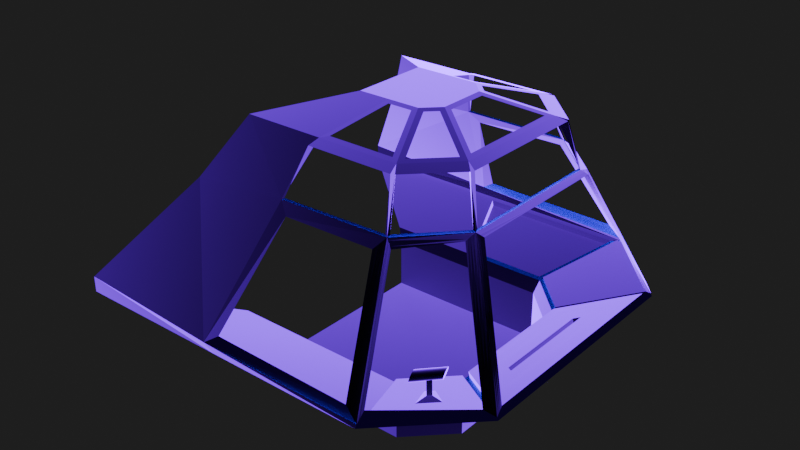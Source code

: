 # Source: cockpit-concept.blend  (saved by Blender 5.0.119; exported with 4.5.12 LTS)
import bpy
from mathutils import Matrix  # noqa: F401  (used for matrix-valued properties, if any)

bpy.ops.wm.read_factory_settings(use_empty=True)
scene = bpy.context.scene
scene.name = 'Scene'

# ---- collections
col_collection = bpy.data.collections.new('Collection'); scene.collection.children.link(col_collection)

# ---- materials (node trees are filled in below, after node groups)
mat_material_002 = bpy.data.materials.new('Material.002')
mat_material_002.use_backface_culling_lightprobe_volume = False
mat_materialpurp = bpy.data.materials.new('MaterialPurp')

# ---- material node trees
mat_material_002.use_nodes = True; mat_material_002.node_tree.nodes.clear()
_N = mat_material_002.node_tree.nodes; _L = mat_material_002.node_tree.links
n0 = _N.new('ShaderNodeBsdfPrincipled'); n0.name = 'Principled BSDF'; n0.location = (-505, 95)
n0.inputs[0].default_value = (0.006318, 0.006318, 0.006287, 1.0)
n1 = _N.new('ShaderNodeOutputMaterial'); n1.name = 'Material Output'; n1.location = (367, 85)
n2 = _N.new('ShaderNodeMixShader'); n2.name = 'Mix Shader'; n2.location = (138, 84)
n3 = _N.new('ShaderNodeEmission'); n3.name = 'Emission'; n3.location = (-451, -319)
n3.inputs[0].default_value = (0.1878, 0.0, 1.0, 1.0)
n3.inputs[1].default_value = 15.0
n4 = _N.new('ShaderNodeLayerWeight'); n4.name = 'Layer Weight'; n4.location = (-401, 277)
n4.inputs[0].default_value = 0.125
n5 = _N.new('ShaderNodeValToRGB'); n5.name = 'Color Ramp'; n5.location = (-163, 272)
n5.color_ramp.interpolation = 'B_SPLINE'
while len(n5.color_ramp.elements) > 1: n5.color_ramp.elements.remove(n5.color_ramp.elements[-1])
n5.color_ramp.elements[0].position = 0.2091; n5.color_ramp.elements[0].color = (0.0, 0.0, 0.0, 1.0)
_e = n5.color_ramp.elements.new(0.6795); _e.color = (1.0, 1.0, 1.0, 1.0)
_L.new(n2.outputs[0], n1.inputs[0])
_L.new(n0.outputs[0], n2.inputs[1])
_L.new(n3.outputs[0], n2.inputs[2])
_L.new(n5.outputs[0], n2.inputs[0])
_L.new(n4.outputs[1], n5.inputs[0])
n1.is_active_output = True
mat_materialpurp.use_nodes = True; mat_materialpurp.node_tree.nodes.clear()
_N = mat_materialpurp.node_tree.nodes; _L = mat_materialpurp.node_tree.links
n0 = _N.new('ShaderNodeBsdfPrincipled'); n0.name = 'Principled BSDF'; n0.location = (-200, 100)
n0.inputs[0].default_value = (0.1878, 0.0, 1.0, 1.0)
n0.inputs[1].default_value = 1.0
n0.inputs[2].default_value = 0.6383
n1 = _N.new('ShaderNodeOutputMaterial'); n1.name = 'Material Output'; n1.location = (200, 100)
_L.new(n0.outputs[0], n1.inputs[0])
n1.is_active_output = True

# ---- world
world_world = bpy.data.worlds.new('World'); scene.world = world_world
world_world.use_nodes = True; world_world.node_tree.nodes.clear()
_N = world_world.node_tree.nodes; _L = world_world.node_tree.links
n0 = _N.new('ShaderNodeOutputWorld'); n0.name = 'World Output'; n0.location = (200, 100)
n1 = _N.new('ShaderNodeBackground'); n1.name = 'Background'; n1.location = (-200, 100)
n1.inputs[0].default_value = (0.0186, 0.0186, 0.0186, 1.0)
_L.new(n1.outputs[0], n0.inputs[0])
n0.is_active_output = True
world_world.color = (0.05088, 0.05088, 0.05088)
world_world.sun_shadow_jitter_overblur = 0.0

# ---- lights
light_spot = bpy.data.lights.new('Spot', 'AREA')
light_spot.color = (1.0, 0.1833, 0.9479)
light_spot.energy = 800.0
light_spot.size = 6.783

# ---- meshes
me_plane = bpy.data.meshes.new('Plane')
me_plane.from_pydata([(-1.0, -1.0, 0.004356), (-1.0, 1.0, 0.1477), (-1.0, 1.0, 0.004356), (-1.0, -1.0, 0.1477), (1.0, -0.6099, 0.004356), (0.6099, -1.0, 0.004356), (0.6099, 1.0, 0.004356), (1.0, 0.6099, 0.004356), (1.0, -0.6099, 0.1477), (0.6099, -1.0, 0.1477), (0.6099, 1.0, 0.1477), (1.0, 0.6099, 0.1477), (-1.0, 1.0, 0.4904), (-1.0, -1.0, 0.4904), (1.0, -0.6099, 0.4904), (0.6099, -1.0, 0.4904), (0.6099, 1.0, 0.4904), (1.0, 0.6099, 0.4904), (-1.07, 1.058, 0.6093), (-1.07, -1.058, 0.6093), (1.075, -0.6304, 0.6177), (0.6697, -1.065, 0.6164), (0.6697, 1.065, 0.6164), (1.075, 0.6304, 0.6177), (-2.093, 1.908, 0.8075), (-2.093, -1.908, 0.8075), (1.695, -1.105, 0.7991), (0.9905, -1.854, 0.8004), (0.9905, 1.854, 0.8004), (1.695, 1.105, 0.7991), (-1.318, 1.264, 1.923), (-1.318, -1.264, 1.923), (-0.1859, 1.105, 0.6201), (-0.9749, 0.9721, 2.485), (-0.9749, -0.9721, 2.485), (1.062, -0.6371, 2.448), (0.6557, -1.063, 2.448), (0.6557, 1.063, 2.448), (1.062, 0.637, 2.448), (-0.2901, 0.3748, 2.679), (-0.2901, -0.3748, 2.679), (0.5062, -0.2019, 2.661), (0.3721, -0.3834, 2.664), (0.2807, 0.4223, 2.664), (0.4631, 0.2924, 2.664), (1.724, -1.164, 0.8075), (1.724, 1.164, 0.8075), (-0.1951, 1.0, 0.4904), (-2.093, 1.908, 0.958), (-2.093, -1.908, 0.958), (1.237, -0.7302, 1.992), (-0.1951, 1.0, 0.1477), (1.237, 0.7302, 1.992), (1.696, 1.081, 0.8848), (1.696, -1.081, 0.8848), (-0.1951, 1.0, 0.004356), (0.7729, 1.253, 1.94), (1.008, 1.834, 0.9459), (1.152, 0.8541, 1.973), (1.154, 0.7088, 2.029), (1.622, 1.221, 0.8949), (1.714, 1.164, 0.8328), (0.7724, -1.253, 1.946), (1.008, -1.835, 0.9455), (1.152, -0.8535, 1.98), (1.154, -0.7094, 2.028), (1.623, -1.221, 0.8944), (1.713, -1.164, 0.8334), (-0.4875, 1.862, 0.7967), (-0.209, 1.078, 2.448), (0.0479, 0.4223, 2.664), (-0.1951, -1.0, 0.1477), (-0.1951, -1.0, 0.004356), (-0.1951, -1.0, 0.4904), (-0.2184, -1.058, 0.6093), (-0.5568, -1.908, 0.8075), (-0.209, -1.078, 2.448), (0.0479, -0.4223, 2.664), (0.618, -1.283, 1.908), (0.7069, -1.185, 2.02), (0.8638, -1.877, 0.953), (0.9804, -1.892, 0.8375), (-0.2787, -1.289, 1.893), (-0.3474, -1.227, 2.011), (-0.5063, -1.877, 0.9779), (-0.648, -1.921, 0.8814), (0.6175, 1.282, 1.909), (0.7065, 1.185, 2.02), (0.8634, 1.877, 0.9525), (0.9803, 1.893, 0.8369), (-0.279, 1.289, 1.893), (-0.3476, 1.227, 2.011), (-0.5066, 1.877, 0.9776), (-0.6481, 1.921, 0.8811), (1.048, -0.6715, 2.448), (1.048, 0.6715, 2.448), (1.14, 0.7433, 2.028), (1.14, -0.7439, 2.028), (0.6215, -1.078, 2.448), (0.9226, -0.4994, 2.503), (1.158, -0.733, 2.009), (0.6726, -1.199, 2.019), (-0.1237, -0.9246, 2.501), (0.6061, -0.8886, 2.5), (-0.3744, -1.233, 1.992), (0.695, -1.205, 2.0), (0.8942, 0.6005, 2.5), (0.6214, 1.078, 2.448), (1.158, 0.7325, 2.009), (0.6722, 1.199, 2.02), (0.5134, 0.9246, 2.501), (-0.1237, 0.9246, 2.501), (0.6945, 1.205, 2.001), (-0.3747, 1.233, 1.992), (-0.1924, 0.9721, 2.485), (0.01161, 0.3748, 2.679), (0.3721, 0.3834, 2.664), (0.6061, 0.8886, 2.5), (0.9226, 0.4994, 2.503), (0.59, 0.9721, 2.485), (0.5062, 0.2019, 2.661), (0.3133, 0.3748, 2.679), (0.8942, -0.6005, 2.5), (0.9693, 0.5928, 2.485), (0.4631, -0.2924, 2.664), (0.4595, 0.2286, 2.679), (0.5134, -0.9246, 2.501), (0.9693, -0.5928, 2.485), (0.2807, -0.4223, 2.664), (0.4595, -0.2286, 2.679), (-0.1924, -0.9721, 2.485), (0.59, -0.9721, 2.485), (0.01161, -0.3748, 2.679), (0.3133, -0.3748, 2.679), (1.049, -0.6862, 0.6164), (1.049, 0.6862, 0.6164), (1.677, -1.167, 0.8004), (1.677, 1.167, 0.8004), (1.343, -0.4814, 0.7513), (1.343, 0.4814, 0.7513), (1.397, -0.5231, 0.7673), (1.397, 0.5231, 0.7673), (0.6336, -1.058, 0.6093), (1.047, -0.6455, 0.6093), (1.047, 0.6455, 0.6093), (0.6014, 1.105, 0.6201), (0.9791, -1.908, 0.8075), (1.724, -1.164, 0.8075), (1.724, 1.164, 0.8075), (0.9093, 1.862, 0.7967), (1.07, -1.148, 0.7627), (1.072, -1.147, 0.7627), (1.043, 0.6862, 0.6525), (0.6638, 1.065, 0.6525), (1.102, -1.228, 0.7814), (1.135, -1.196, 0.7814), (1.671, 1.167, 0.8365), (0.9845, 1.854, 0.8365), (1.06, -0.6304, 0.6686), (1.06, 0.6304, 0.6686), (1.68, -1.105, 0.85), (1.68, 1.105, 0.85), (1.101, -0.6092, 0.6804), (1.101, 0.6092, 0.6804), (1.64, -1.022, 0.8382), (1.64, 1.022, 0.8382), (1.141, -0.5877, 0.6923), (1.141, 0.5877, 0.6923), (1.599, -0.9382, 0.8263), (1.599, 0.9382, 0.8263), (1.197, -0.5583, 0.7086), (1.197, 0.5583, 0.7086), (1.543, -0.8234, 0.81), (1.543, 0.8234, 0.81), (1.24, -0.5354, 0.7213), (1.24, 0.5354, 0.7213), (1.5, -0.734, 0.7973), (1.5, 0.734, 0.7973), (1.286, -0.5114, 0.7347), (1.286, 0.5114, 0.7347), (1.454, -0.6402, 0.7839), (1.454, 0.6402, 0.7839), (0.6638, -1.065, 0.6525), (1.043, -0.6862, 0.6525), (0.9845, -1.854, 0.8365), (1.671, -1.167, 0.8365), (0.9994, -1.127, 0.7184), (1.062, -1.064, 0.7184), (1.09, -1.351, 0.7705), (1.24, -1.201, 0.7705), (1.049, -1.128, 0.8855), (1.051, -1.126, 0.8855), (1.082, -1.208, 0.9042), (1.115, -1.175, 0.9042), (1.16, -1.057, 0.9587), (0.9858, -1.263, 0.9651), (1.164, -1.069, 0.9562), (0.9896, -1.275, 0.9625), (1.167, -1.08, 0.9521), (0.9929, -1.286, 0.9585), (1.17, -1.09, 0.9468), (0.9954, -1.297, 0.9531), (1.172, -1.099, 0.9402), (0.9972, -1.305, 0.9466), (1.172, -1.106, 0.9328), (0.9981, -1.312, 0.9391), (1.172, -1.11, 0.9248), (0.9981, -1.317, 0.9311), (1.172, -1.113, 0.9165), (0.9972, -1.319, 0.9228), (1.17, -1.113, 0.9082), (0.9955, -1.319, 0.9145), (1.167, -1.111, 0.9002), (0.9929, -1.317, 0.9065), (1.164, -1.106, 0.8929), (0.9897, -1.313, 0.8992), (1.16, -1.1, 0.8865), (0.9858, -1.306, 0.8928), (1.156, -1.091, 0.8813), (0.9816, -1.298, 0.8876), (1.151, -1.082, 0.8774), (0.9771, -1.288, 0.8838), (1.147, -1.071, 0.8751), (0.9725, -1.277, 0.8815), (1.142, -1.059, 0.8744), (0.9679, -1.265, 0.8808), (1.138, -1.047, 0.8753), (0.9637, -1.253, 0.8817), (1.134, -1.035, 0.8779), (0.9598, -1.241, 0.8842), (1.131, -1.024, 0.8819), (0.9566, -1.23, 0.8883), (1.128, -1.014, 0.8873), (0.954, -1.22, 0.8936), (1.127, -1.005, 0.8938), (0.9522, -1.211, 0.9002), (1.126, -0.9981, 0.9013), (0.9513, -1.204, 0.9076), (1.126, -0.9933, 0.9093), (0.9513, -1.2, 0.9156), (1.127, -0.9908, 0.9176), (0.9522, -1.197, 0.924), (1.128, -0.9907, 0.9259), (0.954, -1.197, 0.9323), (1.131, -0.9929, 0.9339), (0.9565, -1.199, 0.9402), (1.134, -0.9973, 0.9412), (0.9598, -1.204, 0.9475), (1.138, -1.004, 0.9476), (0.9636, -1.21, 0.9539), (1.142, -1.012, 0.9528), (0.9679, -1.219, 0.9591), (1.147, -1.022, 0.9566), (0.9724, -1.228, 0.963), (1.151, -1.033, 0.9589), (0.977, -1.24, 0.9653), (1.156, -1.045, 0.9597), (0.9815, -1.251, 0.966), (1.354, -0.4814, 0.7137), (1.354, 0.4814, 0.7137), (1.408, -0.5231, 0.7296), (1.408, 0.5231, 0.7296), (0.9791, 1.908, 0.8075), (0.6336, 1.058, 0.6093), (-0.2184, 1.058, 0.6093), (-0.5568, 1.908, 0.8075), (0.9093, 1.877, 0.7321), (0.6014, 1.12, 0.5555), (-0.1859, 1.12, 0.5555), (-0.4875, 1.877, 0.7321), (1.696, 1.081, 0.8848), (1.237, 0.7302, 1.992), (1.008, 1.834, 0.9459), (0.7729, 1.253, 1.94), (1.158, 0.7325, 2.009), (1.152, 0.8541, 1.973), (1.622, 1.221, 0.8949), (1.714, 1.164, 0.8328), (0.6945, 1.205, 2.001), (0.6175, 1.282, 1.909), (0.8634, 1.877, 0.9525), (0.9803, 1.893, 0.8369), (1.467, 0.9058, 1.438), (0.8904, 1.543, 1.443), (1.155, 0.7933, 1.991), (1.387, 1.038, 1.434), (1.668, 1.193, 0.8638), (1.436, 0.9481, 1.421), (1.198, 0.7313, 2.001), (1.705, 1.123, 0.8588), (0.656, 1.243, 1.955), (0.7405, 1.58, 1.431), (0.9219, 1.885, 0.8947), (0.8374, 1.549, 1.419), (0.7337, 1.229, 1.97), (0.9941, 1.863, 0.8914), (0.8639, 1.546, 1.431), (0.7889, 1.564, 1.425), (1.451, 0.927, 1.43), (1.411, 0.9929, 1.428), (1.352, 0.818, 1.715), (0.8317, 1.398, 1.691), (1.153, 0.8237, 1.982), (1.505, 1.13, 1.164), (1.691, 1.178, 0.8483), (1.297, 0.8403, 1.715), (1.218, 0.7308, 1.996), (1.701, 1.102, 0.8718), (0.6368, 1.263, 1.932), (0.802, 1.729, 1.192), (0.9511, 1.889, 0.8658), (0.766, 1.377, 1.71), (0.7533, 1.241, 1.955), (1.001, 1.849, 0.9187), (1.582, 0.9936, 1.162), (0.9492, 1.689, 1.194), (1.156, 0.7629, 2.0), (1.269, 0.9459, 1.704), (1.645, 1.207, 0.8794), (1.575, 1.056, 1.127), (1.178, 0.7319, 2.005), (1.709, 1.143, 0.8458), (0.6753, 1.224, 1.978), (0.679, 1.431, 1.67), (0.8927, 1.881, 0.9236), (0.9089, 1.721, 1.128), (0.7141, 1.217, 1.985), (0.9872, 1.878, 0.8642), (0.8772, 1.545, 1.437), (0.8507, 1.547, 1.425), (0.7988, 1.387, 1.7), (0.929, 1.705, 1.161), (0.8132, 1.556, 1.422), (0.7647, 1.572, 1.428), (0.7225, 1.404, 1.69), (0.8554, 1.725, 1.16), (1.444, 0.9375, 1.425), (1.459, 0.9164, 1.434), (1.578, 1.025, 1.144), (1.325, 0.8291, 1.715), (1.424, 0.9705, 1.424), (1.399, 1.015, 1.431), (1.283, 0.8931, 1.709), (1.54, 1.093, 1.146), (1.522, 1.111, 1.155), (1.276, 0.9195, 1.707), (1.29, 0.8667, 1.712), (1.338, 0.8236, 1.715), (1.58, 1.009, 1.153), (1.576, 1.04, 1.136), (0.8287, 1.727, 1.176), (0.7007, 1.417, 1.68), (0.7442, 1.39, 1.7), (0.9189, 1.713, 1.145), (0.7824, 1.382, 1.705), (0.8152, 1.393, 1.696), (0.9391, 1.697, 1.178), (0.8821, 1.723, 1.144), (1.311, 0.8347, 1.715), (1.557, 1.074, 1.136), (-0.5774, 1.899, 0.9294), (0.9219, 1.885, 0.8947), (0.1661, 1.907, 0.859), (0.1784, 1.877, 0.9651), (0.1723, 1.892, 0.912), (1.668, 1.193, 0.8638), (1.315, 1.528, 0.9204), (0.9941, 1.863, 0.8914), (1.347, 1.528, 0.8349), (1.331, 1.528, 0.8776), (1.691, 1.178, 0.8483), (1.162, 1.681, 0.9332), (1.001, 1.849, 0.9187), (1.53, 1.346, 0.8338), (1.645, 1.207, 0.8794), (1.469, 1.375, 0.9076), (0.9872, 1.878, 0.8642), (1.164, 1.71, 0.8359), (1.323, 1.528, 0.899), (1.339, 1.528, 0.8562), (1.163, 1.696, 0.8845), (1.5, 1.36, 0.8707), (1.515, 1.353, 0.8523), (1.163, 1.703, 0.8602), (1.162, 1.688, 0.9089), (1.484, 1.367, 0.8892), (1.467, -0.9058, 1.438), (1.668, -1.193, 0.8639), (1.387, -1.037, 1.437), (1.155, -0.7933, 1.994), (1.436, -0.9485, 1.421), (1.198, -0.7316, 2.001), (1.705, -1.123, 0.8591), (1.451, -0.9272, 1.43), (1.412, -0.993, 1.429), (1.582, -0.9936, 1.162), (1.646, -1.207, 0.8791), (1.27, -0.9454, 1.708), (1.156, -0.7631, 2.002), (1.575, -1.056, 1.127), (1.178, -0.7323, 2.005), (1.709, -1.143, 0.8462), (1.352, -0.818, 1.715), (1.691, -1.178, 0.8486), (1.505, -1.129, 1.166), (1.153, -0.8234, 1.987), (1.297, -0.8408, 1.715), (1.218, -0.7309, 1.996), (1.701, -1.102, 0.8719), (1.444, -0.9379, 1.425), (1.459, -0.9165, 1.434), (1.325, -0.8294, 1.715), (1.578, -1.025, 1.144), (1.424, -0.9708, 1.425), (1.399, -1.015, 1.433), (1.54, -1.093, 1.146), (1.283, -0.8931, 1.712), (1.276, -0.9193, 1.71), (1.522, -1.111, 1.156), (1.557, -1.075, 1.137), (1.58, -1.009, 1.153), (1.338, -0.8237, 1.715), (1.311, -0.8351, 1.715), (1.576, -1.041, 1.136), (1.29, -0.8669, 1.713), (0.8901, -1.544, 1.446), (0.9221, -1.885, 0.8953), (0.7409, -1.58, 1.431), (0.6565, -1.244, 1.954), (0.8377, -1.548, 1.419), (0.9941, -1.863, 0.8915), (0.7337, -1.229, 1.973), (0.8639, -1.546, 1.432), (0.7893, -1.564, 1.425), (0.9489, -1.689, 1.196), (0.893, -1.881, 0.9241), (0.6794, -1.431, 1.67), (0.6758, -1.224, 1.977), (0.9091, -1.72, 1.128), (0.9872, -1.878, 0.8645), (0.753, -1.241, 1.96), (0.8312, -1.398, 1.696), (0.9513, -1.888, 0.8664), (0.8023, -1.729, 1.192), (0.6373, -1.263, 1.931), (0.7664, -1.377, 1.71), (1.001, -1.849, 0.9185), (0.7144, -1.217, 1.987), (0.877, -1.545, 1.439), (0.8508, -1.547, 1.426), (0.929, -1.705, 1.162), (0.7988, -1.387, 1.703), (0.8135, -1.556, 1.422), (0.7651, -1.572, 1.428), (0.8557, -1.724, 1.16), (0.7229, -1.404, 1.69), (0.7012, -1.418, 1.68), (0.829, -1.726, 1.176), (0.8824, -1.722, 1.144), (0.7826, -1.382, 1.706), (0.919, -1.713, 1.145), (0.9389, -1.697, 1.179), (0.815, -1.393, 1.699), (0.7446, -1.39, 1.7), (1.237, 5.96e-08, 1.992), (1.198, 0.7313, 2.001), (1.168, -0.7327, 2.007), (1.158, -0.0002788, 2.009), (1.208, -0.7313, 1.998), (1.188, -0.732, 2.003), (1.228, -0.7306, 1.994)], [], [(6, 7, 11, 10), (0, 72, 5, 4, 7, 6, 55, 2), (4, 5, 9, 8), (55, 6, 10, 51), (7, 4, 8, 11), (72, 0, 3, 71), (10, 11, 17, 16), (71, 3, 13, 73), (11, 8, 14, 17), (51, 10, 16, 47), (8, 9, 15, 14), (16, 17, 144, 263), (14, 15, 142, 143), (47, 16, 263, 264), (73, 13, 19, 74), (17, 14, 143, 144), (134, 21, 182, 183), (27, 136, 185, 184), (149, 68, 269, 266), (74, 19, 25, 75), (23, 20, 158, 159), (12, 47, 264, 18), (130, 34, 40, 132), (125, 129, 133, 132, 40, 39, 115, 121), (147, 148, 46, 45), (1, 51, 47, 12), (33, 114, 115, 39), (18, 264, 265, 24), (60, 374, 365, 370, 61, 277, 304, 286, 318, 276), (112, 86, 279, 308, 290, 322, 278), (2, 55, 51, 1), (424, 398, 100, 406), (100, 467, 108, 465, 52, 464, 50, 470, 407, 468, 391, 469, 400, 466), (423, 401, 67, 399), (54, 53, 61, 67, 401, 392, 408), (148, 147, 67, 61), (142, 74, 75, 146), (15, 73, 74, 142), (9, 71, 73, 15), (5, 72, 71, 9), (463, 437, 105, 445), (78, 82, 104, 105, 437, 428, 444), (81, 85, 84, 80, 435, 426, 442), (85, 104, 82, 84), (462, 440, 62, 441), (105, 100, 398, 389, 405, 64, 62, 440, 431, 447), (67, 81, 439, 430, 446, 63, 66, 396, 387, 403), (147, 146, 81, 67), (146, 75, 85, 81), (85, 49, 31, 104), (104, 31, 34, 130), (75, 25, 49, 85), (265, 262, 89, 362, 93), (89, 376, 367, 372, 57, 272, 313, 295, 327, 281), (90, 86, 112, 113), (108, 112, 56, 58), (58, 60, 276, 303, 285, 317, 275), (385, 374, 60, 375), (262, 148, 61, 373, 368, 377, 89), (30, 113, 114, 33), (48, 93, 113, 30), (24, 265, 93, 48), (38, 35, 127, 123), (59, 38, 123, 108), (35, 65, 100, 127), (65, 59, 108, 467, 100), (94, 36, 131, 127), (97, 94, 127, 100), (79, 97, 100, 105), (36, 79, 105, 131), (98, 76, 130, 131), (83, 101, 105, 104), (101, 98, 131, 105), (76, 83, 104, 130), (37, 95, 123, 119), (95, 96, 108, 123), (96, 87, 112, 108), (87, 37, 119, 112), (69, 107, 119, 114), (109, 91, 113, 112), (107, 109, 112, 119), (91, 69, 114, 113), (111, 70, 115, 114), (43, 110, 119, 121), (70, 43, 121, 115), (110, 111, 114, 119), (106, 117, 119, 123), (116, 44, 125, 121), (117, 116, 121, 119), (44, 106, 123, 125), (99, 118, 123, 127), (120, 41, 129, 125), (118, 120, 125, 123), (41, 99, 127, 129), (103, 122, 127, 131), (124, 42, 133, 129), (122, 124, 129, 127), (42, 103, 131, 133), (102, 126, 131, 130), (128, 77, 132, 133), (126, 128, 133, 131), (77, 102, 130, 132), (20, 23, 144, 143), (29, 26, 147, 148), (23, 29, 148, 144), (26, 20, 143, 147), (141, 139, 259, 261), (20, 26, 160, 158), (26, 29, 161, 160), (29, 23, 159, 161), (21, 134, 143, 142), (135, 22, 263, 144), (136, 27, 146, 147), (28, 137, 148, 262), (22, 28, 262, 263), (137, 135, 144, 148), (134, 136, 147, 143), (27, 21, 142, 146), (153, 152, 156, 157), (155, 151, 191, 193), (21, 27, 184, 182), (135, 137, 156, 152), (137, 28, 157, 156), (22, 135, 152, 153), (136, 134, 183, 185), (28, 22, 153, 157), (162, 163, 159, 158), (165, 164, 160, 161), (163, 165, 161, 159), (164, 162, 158, 160), (166, 167, 163, 162), (169, 168, 164, 165), (167, 169, 165, 163), (168, 166, 162, 164), (170, 171, 167, 166), (173, 172, 168, 169), (171, 173, 169, 167), (172, 170, 166, 168), (174, 175, 171, 170), (177, 176, 172, 173), (175, 177, 173, 171), (176, 174, 170, 172), (178, 179, 175, 174), (181, 180, 176, 177), (179, 181, 177, 175), (180, 178, 174, 176), (138, 139, 179, 178), (141, 140, 180, 181), (139, 141, 181, 179), (140, 138, 178, 180), (186, 187, 183, 182), (188, 186, 182, 184, 185, 183, 187, 189), (150, 151, 187, 186), (155, 154, 188, 189), (151, 155, 189, 187), (154, 150, 186, 188), (191, 190, 192, 193), (151, 150, 190, 191), (150, 154, 192, 190), (154, 155, 193, 192), (194, 195, 197, 196), (196, 197, 199, 198), (198, 199, 201, 200), (200, 201, 203, 202), (202, 203, 205, 204), (204, 205, 207, 206), (206, 207, 209, 208), (208, 209, 211, 210), (210, 211, 213, 212), (212, 213, 215, 214), (214, 215, 217, 216), (216, 217, 219, 218), (218, 219, 221, 220), (220, 221, 223, 222), (222, 223, 225, 224), (224, 225, 227, 226), (226, 227, 229, 228), (228, 229, 231, 230), (230, 231, 233, 232), (232, 233, 235, 234), (234, 235, 237, 236), (236, 237, 239, 238), (238, 239, 241, 240), (240, 241, 243, 242), (242, 243, 245, 244), (244, 245, 247, 246), (246, 247, 249, 248), (248, 249, 251, 250), (250, 251, 253, 252), (252, 253, 255, 254), (197, 195, 257, 255, 253, 251, 249, 247, 245, 243, 241, 239, 237, 235, 233, 231, 229, 227, 225, 223, 221, 219, 217, 215, 213, 211, 209, 207, 205, 203, 201, 199), (254, 255, 257, 256), (256, 257, 195, 194), (194, 196, 198, 200, 202, 204, 206, 208, 210, 212, 214, 216, 218, 220, 222, 224, 226, 228, 230, 232, 234, 236, 238, 240, 242, 244, 246, 248, 250, 252, 254, 256), (259, 258, 260, 261), (139, 138, 258, 259), (138, 140, 260, 258), (140, 141, 261, 260), (149, 145, 263, 262), (32, 68, 265, 264), (68, 149, 262, 265), (145, 32, 264, 263), (268, 267, 266, 269), (145, 149, 266, 267), (32, 145, 267, 268), (68, 32, 268, 269), (359, 304, 277, 319), (358, 320, 274, 305), (357, 310, 281, 325), (356, 313, 272, 315), (52, 465, 108, 274, 320, 288, 306, 271), (53, 52, 271, 300, 282, 314, 270), (57, 56, 273, 301, 283, 315, 272), (86, 88, 280, 309, 291, 323, 279), (61, 53, 270, 307, 289, 321, 277), (108, 58, 275, 302, 284, 316, 274), (56, 112, 278, 326, 294, 312, 273), (355, 328, 283, 301), (354, 329, 296, 330), (353, 327, 295, 331), (352, 332, 293, 311), (351, 333, 297, 334), (350, 324, 292, 335), (349, 336, 287, 319), (348, 337, 298, 338), (347, 306, 288, 339), (346, 340, 287, 305), (345, 341, 299, 342), (344, 318, 286, 343), (341, 344, 343, 299), (285, 303, 344, 341), (303, 276, 318, 344), (302, 345, 342, 284), (275, 317, 345, 302), (317, 285, 341, 345), (316, 346, 305, 274), (284, 342, 346, 316), (342, 299, 340, 346), (337, 347, 339, 298), (282, 300, 347, 337), (300, 271, 306, 347), (307, 348, 338, 289), (270, 314, 348, 307), (314, 282, 337, 348), (321, 349, 319, 277), (289, 338, 349, 321), (338, 298, 336, 349), (333, 350, 335, 297), (291, 309, 350, 333), (309, 280, 324, 350), (308, 351, 334, 290), (279, 323, 351, 308), (323, 291, 333, 351), (322, 352, 311, 278), (290, 334, 352, 322), (334, 297, 332, 352), (329, 353, 331, 296), (293, 325, 353, 329), (325, 281, 327, 353), (326, 354, 330, 294), (278, 311, 354, 326), (311, 293, 329, 354), (312, 355, 301, 273), (294, 330, 355, 312), (330, 296, 328, 355), (328, 356, 315, 283), (296, 331, 356, 328), (331, 295, 313, 356), (332, 357, 325, 293), (297, 335, 357, 332), (335, 292, 310, 357), (336, 358, 305, 287), (298, 339, 358, 336), (339, 288, 320, 358), (340, 359, 319, 287), (299, 343, 359, 340), (343, 286, 304, 359), (384, 378, 366, 371), (383, 379, 369, 380), (382, 370, 365, 381), (379, 382, 381, 369), (368, 373, 382, 379), (373, 61, 370, 382), (376, 383, 380, 367), (89, 377, 383, 376), (377, 368, 379, 383), (372, 384, 371, 57), (367, 380, 384, 372), (380, 369, 378, 384), (378, 385, 375, 366), (369, 381, 385, 378), (381, 365, 374, 385), (92, 90, 113, 93, 360), (280, 88, 361, 89, 281, 310, 292, 324), (92, 360, 364, 363), (361, 364, 362, 89), (360, 93, 362, 364), (361, 88, 363, 364), (422, 409, 390, 406), (421, 410, 393, 411), (420, 408, 392, 412), (419, 413, 390, 399), (418, 414, 394, 415), (417, 405, 389, 416), (414, 417, 416, 394), (388, 397, 417, 414), (397, 64, 405, 417), (396, 418, 415, 387), (66, 404, 418, 396), (404, 388, 414, 418), (403, 419, 399, 67), (387, 415, 419, 403), (415, 394, 413, 419), (410, 420, 412, 393), (386, 395, 420, 410), (395, 54, 408, 420), (407, 421, 411, 391, 468), (50, 402, 421, 407, 470), (402, 386, 410, 421), (400, 422, 406, 100, 466), (391, 411, 422, 400, 469), (411, 393, 409, 422), (409, 423, 399, 390), (393, 412, 423, 409), (412, 392, 401, 423), (413, 424, 406, 390), (394, 416, 424, 413), (416, 389, 398, 424), (461, 448, 425, 434), (460, 449, 432, 450), (459, 447, 431, 451), (458, 452, 429, 438), (457, 453, 433, 454), (456, 444, 428, 455), (453, 456, 455, 433), (427, 436, 456, 453), (436, 78, 444, 456), (435, 457, 454, 426), (80, 443, 457, 435), (443, 427, 453, 457), (442, 458, 438, 81), (426, 454, 458, 442), (454, 433, 452, 458), (449, 459, 451, 432), (429, 445, 459, 449), (445, 105, 447, 459), (439, 460, 450, 430), (81, 438, 460, 439), (438, 429, 449, 460), (446, 461, 434, 63), (430, 450, 461, 446), (450, 432, 448, 461), (448, 462, 441, 425), (432, 451, 462, 448), (451, 431, 440, 462), (452, 463, 445, 429), (433, 455, 463, 452), (455, 428, 437, 463)])
me_plane.polygons.foreach_set('material_index', [0, 0, 0, 0, 0, 0, 0, 0, 0, 0, 0, 0, 0, 0, 0, 0, 1, 0, 0, 0, 0, 0, 0, 0, 0, 0, 0, 0, 1, 0, 0, 0, 0, 0, 1, 1, 0, 0, 0, 0, 0, 0, 1, 0, 0, 0, 1, 1, 0, 0, 0, 0, 0, 1, 0, 0, 0, 1, 1, 0, 0, 0, 0, 0, 0, 1, 0, 0, 1, 0, 0, 1, 0, 0, 0, 0, 1, 0, 0, 1, 0, 0, 0, 0, 0, 0, 0, 0, 0, 0, 0, 0, 0, 0, 0, 0, 0, 0, 0, 0, 0, 0, 1, 0, 1, 1, 0, 0, 0, 0, 1, 1, 0, 0, 1, 1, 1, 1, 0, 0, 1, 0, 0, 1, 0, 0, 0, 0, 0, 0, 0, 0, 0, 0, 0, 0, 0, 0, 0, 0, 0, 0, 0, 0, 0, 0, 0, 0, 0, 0, 0, 0, 0, 0, 0, 0, 0, 0, 0, 0, 0, 0, 0, 0, 0, 0, 0, 0, 0, 0, 0, 0, 0, 0, 0, 0, 0, 0, 0, 0, 0, 0, 0, 0, 0, 0, 0, 0, 0, 0, 0, 0, 0, 0, 0, 0, 0, 0, 1, 0, 0, 1, 0, 0, 0, 0, 0, 0, 0, 0, 0, 0, 0, 0, 1, 0, 0, 0, 0, 0, 0, 0, 0, 0, 0, 0, 0, 0, 0, 0, 0, 0, 0, 0, 0, 0, 0, 0, 0, 0, 0, 0, 0, 0, 0, 0, 0, 0, 0, 0, 0, 0, 0, 0, 0, 0, 0, 0, 0, 0, 0, 0, 0, 0, 0, 0, 0, 0, 0, 0, 0, 0, 0, 0, 0, 0, 0, 1, 1, 1, 1, 1, 1, 1, 1, 1, 1, 1, 1, 1, 1, 1, 0, 1, 1, 1, 1, 1, 0, 0, 0, 0, 0, 0, 0, 0, 0, 0, 0, 0, 0, 0, 0, 0, 0, 0, 0, 0, 0, 0, 0, 0, 0, 0, 0, 0, 0, 0, 0, 0, 0, 0, 0, 0, 0, 0, 0, 0, 0, 0, 0, 0, 0, 0, 0, 0, 0, 0, 0, 0, 0, 0, 0, 0, 0, 0, 0, 0])
_uv = me_plane.uv_layers.new(name='UVMap')
_uv.uv.foreach_set('vector', [0.8049, 1.0, 1.0, 0.8049, 1.0, 0.8049, 0.8049, 1.0, 0.0, 0.0, 0.4025, 0.0, 0.8049, 0.0, 1.0, 0.1951, 1.0, 0.8049, 0.8049, 1.0, 0.4025, 1.0, 0.0, 1.0, 1.0, 0.1951, 0.8049, 0.0, 0.8049, 0.0, 1.0, 0.1951, 0.4025, 1.0, 0.8049, 1.0, 0.8049, 1.0, 0.4025, 1.0, 1.0, 0.8049, 1.0, 0.1951, 1.0, 0.1951, 1.0, 0.8049, 0.4025, 0.0, 0.0, 0.0, 0.0, 0.0, 0.4025, 0.0, 0.8049, 1.0, 1.0, 0.8049, 1.0, 0.8049, 0.8049, 1.0, 0.4025, 0.0, 0.0, 0.0, 0.0, 0.0, 0.4025, 0.0, 1.0, 0.8049, 1.0, 0.1951, 1.0, 0.1951, 1.0, 0.8049, 0.4025, 1.0, 0.8049, 1.0, 0.8049, 1.0, 0.4025, 1.0, 1.0, 0.1951, 0.8049, 0.0, 0.8049, 0.0, 1.0, 0.1951, 0.8049, 1.0, 1.0, 0.8049, 1.0, 0.8049, 0.8049, 1.0, 1.0, 0.1951, 0.8049, 0.0, 0.8049, 0.0, 1.0, 0.1951, 0.4025, 1.0, 0.8049, 1.0, 0.8049, 1.0, 0.4025, 1.0, 0.4025, 0.0, 0.0, 0.0, 0.0, 0.0, 0.4025, 0.0, 1.0, 0.8049, 1.0, 0.1951, 1.0, 0.1951, 1.0, 0.8049, 0.9907, 0.1857, 0.8146, 0.00962, 0.8146, 0.00962, 0.9907, 0.1857, 0.8115, 0.006608, 0.9936, 0.1887, 0.9936, 0.1887, 0.8115, 0.006608, 0.7905, 1.0, 0.4169, 1.0, 0.4169, 1.0, 0.7905, 1.0, 0.4025, 0.0, 0.0, 0.0, 0.0, 0.0, 0.4025, 0.0, 1.0, 0.7915, 1.0, 0.2085, 1.0, 0.2085, 1.0, 0.7915, 0.0, 1.0, 0.4025, 1.0, 0.4025, 1.0, 0.0, 1.0, 0.4025, 0.0, 0.0, 0.0, 0.0, 0.0, 0.4025, 0.0, 1.0, 0.8049, 1.0, 0.1951, 0.8049, 0.0, 0.4025, 0.0, 0.0, 0.0, 0.0, 1.0, 0.4025, 1.0, 0.8049, 1.0, 1.0, 0.1951, 1.0, 0.8049, 1.0, 0.8049, 1.0, 0.1951, 0.0, 1.0, 0.4025, 1.0, 0.4025, 1.0, 0.0, 1.0, 0.0, 1.0, 0.4025, 1.0, 0.4025, 1.0, 0.0, 1.0, 0.0, 1.0, 0.4025, 1.0, 0.4025, 1.0, 0.0, 1.0, 0.982, 0.8255, 0.9853, 0.8198, 0.9886, 0.8142, 0.9919, 0.8086, 0.9952, 0.803, 0.9952, 0.803, 0.9919, 0.8086, 0.9886, 0.8142, 0.9853, 0.8198, 0.982, 0.8255, 0.8007, 0.995, 0.7641, 1.001, 0.7641, 1.001, 0.7733, 0.9994, 0.7824, 0.9979, 0.7916, 0.9965, 0.8007, 0.995, 0.0, 1.0, 0.4025, 1.0, 0.4025, 1.0, 0.0, 1.0, 0.9907, 0.1912, 0.9905, 0.1911, 0.9952, 0.1993, 0.9951, 0.1988, 0.9952, 0.1993, 0.9952, 0.5, 0.9952, 0.8007, 0.9976, 0.7922, 1.0, 0.7837, 1.0, 0.5, 1.0, 0.2163, 0.9994, 0.2142, 0.9988, 0.2121, 0.9982, 0.21, 0.9976, 0.2078, 0.997, 0.2057, 0.9964, 0.2036, 0.9958, 0.2015, 0.996, 0.2016, 0.9959, 0.2009, 0.9945, 0.1972, 0.9947, 0.1977, 1.0, 0.2122, 1.0, 0.7878, 0.9952, 0.803, 0.9945, 0.1972, 0.9959, 0.2009, 0.9973, 0.2047, 0.9986, 0.2084, 1.0, 0.8049, 1.0, 0.1951, 0.9945, 0.1972, 0.9952, 0.803, 0.8049, 0.0, 0.4025, 0.0, 0.4025, 0.0, 0.8049, 0.0, 0.8049, 0.0, 0.4025, 0.0, 0.4025, 0.0, 0.8049, 0.0, 0.8049, 0.0, 0.4025, 0.0, 0.4025, 0.0, 0.8049, 0.0, 0.8049, 0.0, 0.4025, 0.0, 0.4025, 0.0, 0.8049, 0.0, 0.7931, 0.003465, 0.7918, 0.003552, 0.8009, 0.005025, 0.8017, 0.00486, 0.7643, -0.000867, 0.4144, -0.0004655, 0.3669, -0.0004219, 0.8009, 0.005025, 0.7918, 0.003552, 0.7826, 0.002079, 0.7734, 0.0006061, 0.804, 0.004364, 0.3834, -0.0001113, 0.4135, -0.000155, 0.7771, -0.0002855, 0.7838, 0.0008769, 0.7905, 0.002039, 0.7973, 0.003202, 0.3834, -0.0001113, 0.3669, -0.0004219, 0.4144, -0.0004655, 0.4135, -0.000155, 0.8152, 0.01203, 0.8158, 0.01279, 0.8207, 0.01538, 0.8197, 0.01442, 0.8009, 0.005025, 0.9952, 0.1993, 0.9905, 0.1911, 0.9858, 0.1829, 0.981, 0.1747, 0.9763, 0.1665, 0.8207, 0.01538, 0.8158, 0.01279, 0.8108, 0.0102, 0.8059, 0.007615, 0.9945, 0.1972, 0.804, 0.004364, 0.8072, 0.006152, 0.8103, 0.007939, 0.8135, 0.009727, 0.8166, 0.01151, 0.9821, 0.1747, 0.9852, 0.1803, 0.9883, 0.1859, 0.9914, 0.1915, 1.0, 0.1951, 0.8049, 0.0, 0.804, 0.004364, 0.9945, 0.1972, 0.8049, 0.0, 0.4025, 0.0, 0.3834, -0.0001113, 0.804, 0.004364, 0.3834, -0.0001113, 0.0, 0.0, 0.0, 0.0, 0.3669, -0.0004219, 0.3669, -0.0004219, 0.0, 0.0, 0.0, 0.0, 0.4025, 0.0, 0.4025, 0.0, 0.0, 0.0, 0.0, 0.0, 0.3834, -0.0001113, 0.4025, 1.0, 0.8049, 1.0, 0.804, 0.9956, 0.5937, 0.9979, 0.3834, 1.0, 0.804, 0.9956, 0.8072, 0.9938, 0.8104, 0.992, 0.8136, 0.9902, 0.8167, 0.9884, 0.8167, 0.9884, 0.8136, 0.9902, 0.8104, 0.992, 0.8072, 0.9938, 0.804, 0.9956, 0.4143, 1.0, 0.7641, 1.001, 0.8007, 0.995, 0.3668, 1.0, 0.9952, 0.8007, 0.8007, 0.995, 0.8209, 0.9845, 0.9762, 0.8336, 0.0, 0.0, 0.0, 0.0, 0.0, 0.0, 0.0, 0.0, 0.0, 0.0, 0.0, 0.0, 0.0, 0.0, 0.9424, 0.8624, 0.9853, 0.8198, 0.982, 0.8255, 0.9407, 0.8662, 0.8049, 1.0, 1.0, 0.8049, 0.9952, 0.803, 0.9474, 0.8511, 0.8996, 0.8993, 0.8518, 0.9475, 0.804, 0.9956, 0.0, 1.0, 0.3668, 1.0, 0.4025, 1.0, 0.0, 1.0, 0.0, 1.0, 0.3834, 1.0, 0.3668, 1.0, 0.0, 1.0, 0.0, 1.0, 0.4025, 1.0, 0.3834, 1.0, 0.0, 1.0, 0.9998, 0.7957, 0.9998, 0.2043, 1.0, 0.1951, 1.0, 0.8049, 0.9954, 0.7923, 0.9998, 0.7957, 1.0, 0.8049, 0.9952, 0.8007, 0.9998, 0.2043, 0.9954, 0.2077, 0.9952, 0.1993, 1.0, 0.1951, 0.9954, 0.2077, 0.9954, 0.7923, 0.9952, 0.8007, 0.9952, 0.5, 0.9952, 0.1993, 0.9934, 0.1888, 0.8112, 0.006668, 0.8049, 0.0, 1.0, 0.1951, 0.9894, 0.1931, 0.9934, 0.1888, 1.0, 0.1951, 0.9952, 0.1993, 0.8071, 0.01086, 0.9894, 0.1931, 0.9952, 0.1993, 0.8009, 0.005025, 0.8112, 0.006668, 0.8071, 0.01086, 0.8009, 0.005025, 0.8049, 0.0, 0.7957, 0.0001776, 0.4104, 1.996e-05, 0.4025, 0.0, 0.8049, 0.0, 0.377, -0.0003134, 0.7927, 0.004737, 0.8009, 0.005025, 0.3669, -0.0004219, 0.7927, 0.004737, 0.7957, 0.0001776, 0.8049, 0.0, 0.8009, 0.005025, 0.4104, 1.996e-05, 0.377, -0.0003134, 0.3669, -0.0004219, 0.4025, 0.0, 0.8112, 0.9933, 0.9934, 0.8112, 1.0, 0.8049, 0.8049, 1.0, 0.9934, 0.8112, 0.9894, 0.8069, 0.9952, 0.8007, 1.0, 0.8049, 0.9894, 0.8069, 0.8069, 0.9891, 0.8007, 0.995, 0.9952, 0.8007, 0.8069, 0.9891, 0.8112, 0.9933, 0.8049, 1.0, 0.8007, 0.995, 0.4104, 1.0, 0.7957, 0.9998, 0.8049, 1.0, 0.4025, 1.0, 0.7925, 0.9953, 0.3769, 1.0, 0.3668, 1.0, 0.8007, 0.995, 0.7957, 0.9998, 0.7925, 0.9953, 0.8007, 0.995, 0.8049, 1.0, 0.3769, 1.0, 0.4104, 1.0, 0.4025, 1.0, 0.3668, 1.0, 0.4329, 1.0, 0.4583, 1.0, 0.4025, 1.0, 0.4025, 1.0, 0.7484, 1.0, 0.7739, 1.0, 0.8049, 1.0, 0.8049, 1.0, 0.4583, 1.0, 0.7484, 1.0, 0.8049, 1.0, 0.4025, 1.0, 0.7739, 1.0, 0.4329, 1.0, 0.4025, 1.0, 0.8049, 1.0, 0.9793, 0.8256, 0.826, 0.979, 0.8049, 1.0, 1.0, 0.8049, 0.846, 0.959, 0.9595, 0.8455, 1.0, 0.8049, 0.8049, 1.0, 0.826, 0.979, 0.846, 0.959, 0.8049, 1.0, 0.8049, 1.0, 0.9595, 0.8455, 0.9793, 0.8256, 1.0, 0.8049, 1.0, 0.8049, 1.0, 0.2291, 1.0, 0.7709, 1.0, 0.8049, 1.0, 0.1951, 1.0, 0.749, 1.0, 0.251, 1.0, 0.1951, 1.0, 0.8049, 1.0, 0.7709, 1.0, 0.749, 1.0, 0.8049, 1.0, 0.8049, 1.0, 0.251, 1.0, 0.2291, 1.0, 0.1951, 1.0, 0.1951, 0.826, 0.02103, 0.9793, 0.1744, 1.0, 0.1951, 0.8049, 0.0, 0.9595, 0.1545, 0.846, 0.04105, 0.8049, 0.0, 1.0, 0.1951, 0.9793, 0.1744, 0.9595, 0.1545, 1.0, 0.1951, 1.0, 0.1951, 0.846, 0.04105, 0.826, 0.02103, 0.8049, 0.0, 0.8049, 0.0, 0.4329, 0.0, 0.7739, 0.0, 0.8049, 0.0, 0.4025, 0.0, 0.7484, 0.0, 0.4583, 0.0, 0.4025, 0.0, 0.8049, 0.0, 0.7739, 0.0, 0.7484, 0.0, 0.8049, 0.0, 0.8049, 0.0, 0.4583, 0.0, 0.4329, 0.0, 0.4025, 0.0, 0.4025, 0.0, 1.0, 0.2085, 1.0, 0.7915, 1.0, 0.8049, 1.0, 0.1951, 1.0, 0.7947, 1.0, 0.2053, 1.0, 0.1951, 1.0, 0.8049, 1.0, 0.7915, 1.0, 0.7947, 1.0, 0.8049, 1.0, 0.8049, 1.0, 0.2053, 1.0, 0.2085, 1.0, 0.1951, 1.0, 0.1951, 1.0, 0.6758, 1.0, 0.6722, 1.0, 0.6722, 1.0, 0.6758, 1.0, 0.2085, 1.0, 0.2053, 1.0, 0.2053, 1.0, 0.2085, 1.0, 0.2053, 1.0, 0.7947, 1.0, 0.7947, 1.0, 0.2053, 1.0, 0.7947, 1.0, 0.7915, 1.0, 0.7915, 1.0, 0.7947, 0.8146, 0.00962, 0.9907, 0.1857, 1.0, 0.1951, 0.8049, 0.0, 0.9907, 0.8143, 0.8146, 0.9904, 0.8049, 1.0, 1.0, 0.8049, 0.9936, 0.1887, 0.8115, 0.006608, 0.8049, 0.0, 1.0, 0.1951, 0.8115, 0.9934, 0.9936, 0.8113, 1.0, 0.8049, 0.8049, 1.0, 0.8146, 0.9904, 0.8115, 0.9934, 0.8049, 1.0, 0.8049, 1.0, 0.9936, 0.8113, 0.9907, 0.8143, 1.0, 0.8049, 1.0, 0.8049, 0.9907, 0.1857, 0.9936, 0.1887, 1.0, 0.1951, 1.0, 0.1951, 0.8115, 0.006608, 0.8146, 0.00962, 0.8049, 0.0, 0.8049, 0.0, 0.8146, 0.9904, 0.9907, 0.8143, 0.9936, 0.8113, 0.8115, 0.9934, 0.9116, 0.1067, 0.9045, 0.0996, 0.9045, 0.0996, 0.9116, 0.1067, 0.8146, 0.00962, 0.8115, 0.006608, 0.8115, 0.006608, 0.8146, 0.00962, 0.9907, 0.8143, 0.9936, 0.8113, 0.9936, 0.8113, 0.9907, 0.8143, 0.9936, 0.8113, 0.8115, 0.9934, 0.8115, 0.9934, 0.9936, 0.8113, 0.8146, 0.9904, 0.9907, 0.8143, 0.9907, 0.8143, 0.8146, 0.9904, 0.9936, 0.1887, 0.9907, 0.1857, 0.9907, 0.1857, 0.9936, 0.1887, 0.8115, 0.9934, 0.8146, 0.9904, 0.8146, 0.9904, 0.8115, 0.9934, 1.0, 0.2271, 1.0, 0.7729, 1.0, 0.7915, 1.0, 0.2085, 1.0, 0.7798, 1.0, 0.2202, 1.0, 0.2053, 1.0, 0.7947, 1.0, 0.7729, 1.0, 0.7798, 1.0, 0.7947, 1.0, 0.7915, 1.0, 0.2202, 1.0, 0.2271, 1.0, 0.2085, 1.0, 0.2053, 1.0, 0.2452, 1.0, 0.7548, 1.0, 0.7729, 1.0, 0.2271, 1.0, 0.7641, 1.0, 0.2359, 1.0, 0.2202, 1.0, 0.7798, 1.0, 0.7548, 1.0, 0.7641, 1.0, 0.7798, 1.0, 0.7729, 1.0, 0.2359, 1.0, 0.2452, 1.0, 0.2271, 1.0, 0.2202, 1.0, 0.2693, 1.0, 0.7307, 1.0, 0.7548, 1.0, 0.2452, 1.0, 0.7416, 1.0, 0.2584, 1.0, 0.2359, 1.0, 0.7641, 1.0, 0.7307, 1.0, 0.7416, 1.0, 0.7641, 1.0, 0.7548, 1.0, 0.2584, 1.0, 0.2693, 1.0, 0.2452, 1.0, 0.2359, 1.0, 0.2874, 1.0, 0.7126, 1.0, 0.7307, 1.0, 0.2693, 1.0, 0.7231, 1.0, 0.2769, 1.0, 0.2584, 1.0, 0.7416, 1.0, 0.7126, 1.0, 0.7231, 1.0, 0.7416, 1.0, 0.7307, 1.0, 0.2769, 1.0, 0.2874, 1.0, 0.2693, 1.0, 0.2584, 1.0, 0.3058, 1.0, 0.6942, 1.0, 0.7126, 1.0, 0.2874, 1.0, 0.7027, 1.0, 0.2973, 1.0, 0.2769, 1.0, 0.7231, 1.0, 0.6942, 1.0, 0.7027, 1.0, 0.7231, 1.0, 0.7126, 1.0, 0.2973, 1.0, 0.3058, 1.0, 0.2874, 1.0, 0.2769, 1.0, 0.3278, 1.0, 0.6722, 1.0, 0.6942, 1.0, 0.3058, 1.0, 0.6758, 1.0, 0.3242, 1.0, 0.2973, 1.0, 0.7027, 1.0, 0.6722, 1.0, 0.6758, 1.0, 0.7027, 1.0, 0.6942, 1.0, 0.3242, 1.0, 0.3278, 1.0, 0.3058, 1.0, 0.2973, 0.8919, 0.08698, 0.9155, 0.1106, 0.9907, 0.1857, 0.8146, 0.00962, 0.8802, 0.07531, 0.8919, 0.08698, 0.8146, 0.00962, 0.8115, 0.006608, 0.9936, 0.1887, 0.9907, 0.1857, 0.9155, 0.1106, 0.9269, 0.1219, 0.9037, 0.09872, 0.9045, 0.0996, 0.9155, 0.1106, 0.8919, 0.08698, 0.9116, 0.1067, 0.8964, 0.09146, 0.8802, 0.07531, 0.9269, 0.1219, 0.9045, 0.0996, 0.9116, 0.1067, 0.9269, 0.1219, 0.9155, 0.1106, 0.8964, 0.09146, 0.9037, 0.09872, 0.8919, 0.08698, 0.8802, 0.07531, 0.9045, 0.0996, 0.9037, 0.09872, 0.8964, 0.09146, 0.9116, 0.1067, 0.9045, 0.0996, 0.9037, 0.09872, 0.9037, 0.09872, 0.9045, 0.0996, 0.9037, 0.09872, 0.8964, 0.09146, 0.8964, 0.09146, 0.9037, 0.09872, 0.8964, 0.09146, 0.9116, 0.1067, 0.9116, 0.1067, 0.8964, 0.09146, 1.0, 0.5, 1.0, 1.0, 0.9688, 1.0, 0.9688, 0.5, 0.9688, 0.5, 0.9688, 1.0, 0.9375, 1.0, 0.9375, 0.5, 0.9375, 0.5, 0.9375, 1.0, 0.9062, 1.0, 0.9062, 0.5, 0.9062, 0.5, 0.9062, 1.0, 0.875, 1.0, 0.875, 0.5, 0.875, 0.5, 0.875, 1.0, 0.8438, 1.0, 0.8438, 0.5, 0.8438, 0.5, 0.8438, 1.0, 0.8125, 1.0, 0.8125, 0.5, 0.8125, 0.5, 0.8125, 1.0, 0.7812, 1.0, 0.7812, 0.5, 0.7812, 0.5, 0.7812, 1.0, 0.75, 1.0, 0.75, 0.5, 0.75, 0.5, 0.75, 1.0, 0.7188, 1.0, 0.7188, 0.5, 0.7188, 0.5, 0.7188, 1.0, 0.6875, 1.0, 0.6875, 0.5, 0.6875, 0.5, 0.6875, 1.0, 0.6562, 1.0, 0.6562, 0.5, 0.6562, 0.5, 0.6562, 1.0, 0.625, 1.0, 0.625, 0.5, 0.625, 0.5, 0.625, 1.0, 0.5938, 1.0, 0.5938, 0.5, 0.5938, 0.5, 0.5938, 1.0, 0.5625, 1.0, 0.5625, 0.5, 0.5625, 0.5, 0.5625, 1.0, 0.5312, 1.0, 0.5312, 0.5, 0.5312, 0.5, 0.5312, 1.0, 0.5, 1.0, 0.5, 0.5, 0.5, 0.5, 0.5, 1.0, 0.4688, 1.0, 0.4688, 0.5, 0.4688, 0.5, 0.4688, 1.0, 0.4375, 1.0, 0.4375, 0.5, 0.4375, 0.5, 0.4375, 1.0, 0.4062, 1.0, 0.4062, 0.5, 0.4062, 0.5, 0.4062, 1.0, 0.375, 1.0, 0.375, 0.5, 0.375, 0.5, 0.375, 1.0, 0.3438, 1.0, 0.3438, 0.5, 0.3438, 0.5, 0.3438, 1.0, 0.3125, 1.0, 0.3125, 0.5, 0.3125, 0.5, 0.3125, 1.0, 0.2812, 1.0, 0.2812, 0.5, 0.2812, 0.5, 0.2812, 1.0, 0.25, 1.0, 0.25, 0.5, 0.25, 0.5, 0.25, 1.0, 0.2188, 1.0, 0.2188, 0.5, 0.2188, 0.5, 0.2188, 1.0, 0.1875, 1.0, 0.1875, 0.5, 0.1875, 0.5, 0.1875, 1.0, 0.1562, 1.0, 0.1562, 0.5, 0.1562, 0.5, 0.1562, 1.0, 0.125, 1.0, 0.125, 0.5, 0.125, 0.5, 0.125, 1.0, 0.09375, 1.0, 0.09375, 0.5, 0.09375, 0.5, 0.09375, 1.0, 0.0625, 1.0, 0.0625, 0.5, 0.2968, 0.4854, 0.25, 0.49, 0.2032, 0.4854, 0.1582, 0.4717, 0.1167, 0.4496, 0.08029, 0.4197, 0.05045, 0.3833, 0.02827, 0.3418, 0.01461, 0.2968, 0.01, 0.25, 0.01461, 0.2032, 0.02827, 0.1582, 0.05045, 0.1167, 0.08029, 0.08029, 0.1167, 0.05045, 0.1582, 0.02827, 0.2032, 0.01461, 0.25, 0.01, 0.2968, 0.01461, 0.3418, 0.02827, 0.3833, 0.05045, 0.4197, 0.08029, 0.4496, 0.1167, 0.4717, 0.1582, 0.4854, 0.2032, 0.49, 0.25, 0.4854, 0.2968, 0.4717, 0.3418, 0.4496, 0.3833, 0.4197, 0.4197, 0.3833, 0.4496, 0.3418, 0.4717, 0.0625, 0.5, 0.0625, 1.0, 0.03125, 1.0, 0.03125, 0.5, 0.03125, 0.5, 0.03125, 1.0, 0.0, 1.0, 0.0, 0.5, 0.75, 0.49, 0.7968, 0.4854, 0.8418, 0.4717, 0.8833, 0.4496, 0.9197, 0.4197, 0.9496, 0.3833, 0.9717, 0.3418, 0.9854, 0.2968, 0.99, 0.25, 0.9854, 0.2032, 0.9717, 0.1582, 0.9496, 0.1167, 0.9197, 0.08029, 0.8833, 0.05045, 0.8418, 0.02827, 0.7968, 0.01461, 0.75, 0.01, 0.7032, 0.01461, 0.6582, 0.02827, 0.6167, 0.05045, 0.5803, 0.08029, 0.5504, 0.1167, 0.5283, 0.1582, 0.5146, 0.2032, 0.51, 0.25, 0.5146, 0.2968, 0.5283, 0.3418, 0.5504, 0.3833, 0.5803, 0.4197, 0.6167, 0.4496, 0.6582, 0.4717, 0.7032, 0.4854, 1.0, 0.6722, 1.0, 0.3278, 1.0, 0.3242, 1.0, 0.6758, 1.0, 0.6722, 1.0, 0.3278, 1.0, 0.3278, 1.0, 0.6722, 1.0, 0.3278, 1.0, 0.3242, 1.0, 0.3242, 1.0, 0.3278, 1.0, 0.3242, 1.0, 0.6758, 1.0, 0.6758, 1.0, 0.3242, 0.7905, 1.0, 0.7848, 1.0, 0.8049, 1.0, 0.8049, 1.0, 0.4226, 1.0, 0.4169, 1.0, 0.4025, 1.0, 0.4025, 1.0, 0.4169, 1.0, 0.7905, 1.0, 0.8049, 1.0, 0.4025, 1.0, 0.7848, 1.0, 0.4226, 1.0, 0.4025, 1.0, 0.8049, 1.0, 0.4226, 1.0, 0.7848, 1.0, 0.7905, 1.0, 0.4169, 1.0, 0.7848, 1.0, 0.7905, 1.0, 0.7905, 1.0, 0.7848, 1.0, 0.4226, 1.0, 0.7848, 1.0, 0.7848, 1.0, 0.4226, 1.0, 0.4169, 1.0, 0.4226, 1.0, 0.4226, 1.0, 0.4169, 1.0, 0.9915, 0.8087, 0.9919, 0.8086, 0.9952, 0.803, 0.9952, 0.8024, 0.9964, 0.7971, 0.9964, 0.7964, 0.9952, 0.8007, 0.9952, 0.8012, 0.7958, 0.9967, 0.7972, 0.9968, 0.804, 0.9956, 0.8032, 0.9955, 0.8141, 0.9894, 0.8136, 0.9902, 0.8167, 0.9884, 0.8178, 0.9874, 1.0, 0.7837, 0.9976, 0.7922, 0.9952, 0.8007, 0.9952, 0.8007, 0.9964, 0.7964, 0.9976, 0.7922, 0.9988, 0.7879, 1.0, 0.7837, 0.0, 0.0, 0.0, 0.0, 0.0, 0.0, 0.0, 0.0, 0.0, 0.0, 0.0, 0.0, 0.0, 0.0, 0.0, 0.0, 0.0, 0.0, 0.0, 0.0, 0.0, 0.0, 0.0, 0.0, 0.0, 0.0, 0.0, 0.0, 0.0, 0.0, 0.0, 0.0, 0.0, 0.0, 0.0, 0.0, 0.0, 0.0, 0.0, 0.0, 0.0, 0.0, 0.9952, 0.803, 1.0, 0.7878, 1.0, 0.7878, 0.9988, 0.7916, 0.9976, 0.7954, 0.9964, 0.7992, 0.9952, 0.803, 0.9952, 0.8007, 0.9762, 0.8336, 0.9762, 0.8336, 0.9809, 0.8254, 0.9857, 0.8171, 0.9905, 0.8089, 0.9952, 0.8007, 0.8209, 0.9845, 0.8007, 0.995, 0.8007, 0.995, 0.8058, 0.9924, 0.8108, 0.9897, 0.8158, 0.9871, 0.8209, 0.9845, 0.8153, 0.9879, 0.8147, 0.9886, 0.8188, 0.9864, 0.8198, 0.9855, 0.8061, 0.9927, 0.8065, 0.9931, 0.8106, 0.9909, 0.8107, 0.9903, 0.8068, 0.9934, 0.8072, 0.9938, 0.8104, 0.992, 0.8105, 0.9914, 0.793, 0.9965, 0.7944, 0.9966, 0.8024, 0.9953, 0.8015, 0.9951, 0.7759, 0.9993, 0.7785, 0.9993, 0.7864, 0.9979, 0.7844, 0.9979, 0.7811, 0.9992, 0.7837, 0.9991, 0.7905, 0.998, 0.7885, 0.9979, 0.9964, 0.7985, 0.9964, 0.7978, 0.9952, 0.8018, 0.9952, 0.8024, 0.9988, 0.7907, 0.9988, 0.7897, 0.9976, 0.7938, 0.9976, 0.7946, 0.9988, 0.7888, 0.9988, 0.7879, 0.9976, 0.7922, 0.9976, 0.793, 0.9908, 0.8088, 0.9912, 0.8087, 0.9952, 0.8018, 0.9952, 0.8012, 0.982, 0.824, 0.9831, 0.8226, 0.9872, 0.8157, 0.9864, 0.8164, 0.9842, 0.8212, 0.9853, 0.8198, 0.9886, 0.8142, 0.9879, 0.8149, 0.9831, 0.8226, 0.9842, 0.8212, 0.9879, 0.8149, 0.9872, 0.8157, 0.9791, 0.8295, 0.9806, 0.8275, 0.9842, 0.8212, 0.9831, 0.8226, 0.9806, 0.8275, 0.982, 0.8255, 0.9853, 0.8198, 0.9842, 0.8212, 0.9809, 0.8254, 0.982, 0.824, 0.9864, 0.8164, 0.9857, 0.8171, 0.9762, 0.8336, 0.9776, 0.8316, 0.982, 0.824, 0.9809, 0.8254, 0.9776, 0.8316, 0.9791, 0.8295, 0.9831, 0.8226, 0.982, 0.824, 0.9905, 0.8089, 0.9908, 0.8088, 0.9952, 0.8012, 0.9952, 0.8007, 0.9857, 0.8171, 0.9864, 0.8164, 0.9908, 0.8088, 0.9905, 0.8089, 0.9864, 0.8164, 0.9872, 0.8157, 0.9912, 0.8087, 0.9908, 0.8088, 0.9988, 0.7897, 0.9988, 0.7888, 0.9976, 0.793, 0.9976, 0.7938, 1.0, 0.7857, 1.0, 0.7847, 0.9988, 0.7888, 0.9988, 0.7897, 1.0, 0.7847, 1.0, 0.7837, 0.9988, 0.7879, 0.9988, 0.7888, 0.9988, 0.7916, 0.9988, 0.7907, 0.9976, 0.7946, 0.9976, 0.7954, 1.0, 0.7878, 1.0, 0.7868, 0.9988, 0.7907, 0.9988, 0.7916, 1.0, 0.7868, 1.0, 0.7857, 0.9988, 0.7897, 0.9988, 0.7907, 0.9964, 0.7992, 0.9964, 0.7985, 0.9952, 0.8024, 0.9952, 0.803, 0.9976, 0.7954, 0.9976, 0.7946, 0.9964, 0.7985, 0.9964, 0.7992, 0.9976, 0.7946, 0.9976, 0.7938, 0.9964, 0.7978, 0.9964, 0.7985, 0.7785, 0.9993, 0.7811, 0.9992, 0.7885, 0.9979, 0.7864, 0.9979, 0.7705, 1.001, 0.7737, 1.0, 0.7811, 0.9992, 0.7785, 0.9993, 0.7737, 1.0, 0.777, 1.0, 0.7837, 0.9991, 0.7811, 0.9992, 0.7733, 0.9994, 0.7759, 0.9993, 0.7844, 0.9979, 0.7824, 0.9979, 0.7641, 1.001, 0.7673, 1.001, 0.7759, 0.9993, 0.7733, 0.9994, 0.7673, 1.001, 0.7705, 1.001, 0.7785, 0.9993, 0.7759, 0.9993, 0.7916, 0.9965, 0.793, 0.9965, 0.8015, 0.9951, 0.8007, 0.995, 0.7824, 0.9979, 0.7844, 0.9979, 0.793, 0.9965, 0.7916, 0.9965, 0.7844, 0.9979, 0.7864, 0.9979, 0.7944, 0.9966, 0.793, 0.9965, 0.8065, 0.9931, 0.8068, 0.9934, 0.8105, 0.9914, 0.8106, 0.9909, 0.8024, 0.9953, 0.8032, 0.9955, 0.8068, 0.9934, 0.8065, 0.9931, 0.8032, 0.9955, 0.804, 0.9956, 0.8072, 0.9938, 0.8068, 0.9934, 0.8058, 0.9924, 0.8061, 0.9927, 0.8107, 0.9903, 0.8108, 0.9897, 0.8007, 0.995, 0.8015, 0.9951, 0.8061, 0.9927, 0.8058, 0.9924, 0.8015, 0.9951, 0.8024, 0.9953, 0.8065, 0.9931, 0.8061, 0.9927, 0.8158, 0.9871, 0.8153, 0.9879, 0.8198, 0.9855, 0.8209, 0.9845, 0.8108, 0.9897, 0.8107, 0.9903, 0.8153, 0.9879, 0.8158, 0.9871, 0.8107, 0.9903, 0.8106, 0.9909, 0.8147, 0.9886, 0.8153, 0.9879, 0.8147, 0.9886, 0.8141, 0.9894, 0.8178, 0.9874, 0.8188, 0.9864, 0.8106, 0.9909, 0.8105, 0.9914, 0.8141, 0.9894, 0.8147, 0.9886, 0.8105, 0.9914, 0.8104, 0.992, 0.8136, 0.9902, 0.8141, 0.9894, 0.7944, 0.9966, 0.7958, 0.9967, 0.8032, 0.9955, 0.8024, 0.9953, 0.7864, 0.9979, 0.7885, 0.9979, 0.7958, 0.9967, 0.7944, 0.9966, 0.7885, 0.9979, 0.7905, 0.998, 0.7972, 0.9968, 0.7958, 0.9967, 0.9964, 0.7978, 0.9964, 0.7971, 0.9952, 0.8012, 0.9952, 0.8018, 0.9976, 0.7938, 0.9976, 0.793, 0.9964, 0.7971, 0.9964, 0.7978, 0.9976, 0.793, 0.9976, 0.7922, 0.9964, 0.7964, 0.9964, 0.7971, 0.9912, 0.8087, 0.9915, 0.8087, 0.9952, 0.8024, 0.9952, 0.8018, 0.9872, 0.8157, 0.9879, 0.8149, 0.9915, 0.8087, 0.9912, 0.8087, 0.9879, 0.8149, 0.9886, 0.8142, 0.9919, 0.8086, 0.9915, 0.8087, 0.8565, 0.9476, 0.8994, 0.905, 0.8994, 0.9069, 0.8581, 0.9476, 0.8534, 0.9475, 0.8995, 0.9012, 0.8995, 0.9031, 0.8549, 0.9476, 0.9457, 0.8549, 0.9919, 0.8086, 0.9886, 0.8142, 0.944, 0.8587, 0.8995, 0.9012, 0.9457, 0.8549, 0.944, 0.8587, 0.8995, 0.9031, 0.8996, 0.8993, 0.9474, 0.8511, 0.9457, 0.8549, 0.8995, 0.9012, 0.9474, 0.8511, 0.9952, 0.803, 0.9919, 0.8086, 0.9457, 0.8549, 0.8072, 0.9938, 0.8534, 0.9475, 0.8549, 0.9476, 0.8104, 0.992, 0.804, 0.9956, 0.8518, 0.9475, 0.8534, 0.9475, 0.8072, 0.9938, 0.8518, 0.9475, 0.8996, 0.8993, 0.8995, 0.9012, 0.8534, 0.9475, 0.8136, 0.9902, 0.8565, 0.9476, 0.8581, 0.9476, 0.8167, 0.9884, 0.8104, 0.992, 0.8549, 0.9476, 0.8565, 0.9476, 0.8136, 0.9902, 0.8549, 0.9476, 0.8995, 0.9031, 0.8994, 0.905, 0.8565, 0.9476, 0.8994, 0.905, 0.9424, 0.8624, 0.9407, 0.8662, 0.8994, 0.9069, 0.8995, 0.9031, 0.944, 0.8587, 0.9424, 0.8624, 0.8994, 0.905, 0.944, 0.8587, 0.9886, 0.8142, 0.9853, 0.8198, 0.9424, 0.8624, 0.4134, 1.0, 0.4143, 1.0, 0.3668, 1.0, 0.3834, 1.0, 0.3984, 1.0, 0.777, 1.0, 0.777, 1.0, 0.7905, 0.998, 0.804, 0.9956, 0.804, 0.9956, 0.7972, 0.9968, 0.7905, 0.998, 0.7837, 0.9991, 0.4134, 1.0, 0.3984, 1.0, 0.5944, 0.999, 0.5952, 1.0, 0.7905, 0.998, 0.5944, 0.999, 0.5937, 0.9979, 0.804, 0.9956, 0.3984, 1.0, 0.3834, 1.0, 0.5937, 0.9979, 0.5944, 0.999, 0.7905, 0.998, 0.777, 1.0, 0.5952, 1.0, 0.5944, 0.999, 0.9963, 0.2029, 0.9962, 0.2023, 0.9949, 0.1982, 0.9951, 0.1988, 0.9988, 0.2112, 0.9987, 0.2103, 0.9974, 0.2063, 0.9975, 0.2071, 0.9987, 0.2094, 0.9986, 0.2084, 0.9973, 0.2047, 0.9974, 0.2055, 0.9912, 0.1914, 0.991, 0.1913, 0.9949, 0.1982, 0.9947, 0.1977, 0.9842, 0.1789, 0.9831, 0.1775, 0.9871, 0.1844, 0.9877, 0.1852, 0.9821, 0.1761, 0.981, 0.1747, 0.9858, 0.1829, 0.9864, 0.1837, 0.9831, 0.1775, 0.9821, 0.1761, 0.9864, 0.1837, 0.9871, 0.1844, 0.9792, 0.1706, 0.9778, 0.1686, 0.9821, 0.1761, 0.9831, 0.1775, 0.9778, 0.1686, 0.9763, 0.1665, 0.981, 0.1747, 0.9821, 0.1761, 0.9852, 0.1803, 0.9842, 0.1789, 0.9877, 0.1852, 0.9883, 0.1859, 0.9821, 0.1747, 0.9807, 0.1726, 0.9842, 0.1789, 0.9852, 0.1803, 0.9807, 0.1726, 0.9792, 0.1706, 0.9831, 0.1775, 0.9842, 0.1789, 0.9914, 0.1915, 0.9912, 0.1914, 0.9947, 0.1977, 0.9945, 0.1972, 0.9883, 0.1859, 0.9877, 0.1852, 0.9912, 0.1914, 0.9914, 0.1915, 0.9877, 0.1852, 0.9871, 0.1844, 0.991, 0.1913, 0.9912, 0.1914, 0.9987, 0.2103, 0.9987, 0.2094, 0.9974, 0.2055, 0.9974, 0.2063, 1.0, 0.2143, 1.0, 0.2132, 0.9987, 0.2094, 0.9987, 0.2103, 1.0, 0.2132, 1.0, 0.2122, 0.9986, 0.2084, 0.9987, 0.2094, 0.9988, 0.2121, 0.9988, 0.2112, 0.9975, 0.2071, 0.9976, 0.2078, 0.9982, 0.21, 1.0, 0.2163, 1.0, 0.2153, 0.9988, 0.2112, 0.9988, 0.2121, 0.9994, 0.2142, 1.0, 0.2153, 1.0, 0.2143, 0.9987, 0.2103, 0.9988, 0.2112, 0.9964, 0.2036, 0.9963, 0.2029, 0.9951, 0.1988, 0.9952, 0.1993, 0.9958, 0.2015, 0.9976, 0.2078, 0.9975, 0.2071, 0.9963, 0.2029, 0.9964, 0.2036, 0.997, 0.2057, 0.9975, 0.2071, 0.9974, 0.2063, 0.9962, 0.2023, 0.9963, 0.2029, 0.9962, 0.2023, 0.996, 0.2016, 0.9947, 0.1977, 0.9949, 0.1982, 0.9974, 0.2063, 0.9974, 0.2055, 0.996, 0.2016, 0.9962, 0.2023, 0.9974, 0.2055, 0.9973, 0.2047, 0.9959, 0.2009, 0.996, 0.2016, 0.991, 0.1913, 0.9907, 0.1912, 0.9951, 0.1988, 0.9949, 0.1982, 0.9871, 0.1844, 0.9864, 0.1837, 0.9907, 0.1912, 0.991, 0.1913, 0.9864, 0.1837, 0.9858, 0.1829, 0.9905, 0.1911, 0.9907, 0.1912, 0.8141, 0.01049, 0.8146, 0.01126, 0.8187, 0.01345, 0.8177, 0.01248, 0.8069, 0.006517, 0.8065, 0.006883, 0.8106, 0.009072, 0.8105, 0.008505, 0.8062, 0.007249, 0.8059, 0.007615, 0.8108, 0.0102, 0.8107, 0.009638, 0.7959, 0.003289, 0.7945, 0.003377, 0.8025, 0.004695, 0.8033, 0.004529, 0.7812, 0.0008092, 0.7786, 0.0007415, 0.7866, 0.002059, 0.7886, 0.002049, 0.776, 0.0006738, 0.7734, 0.0006061, 0.7826, 0.002079, 0.7846, 0.002069, 0.7786, 0.0007415, 0.776, 0.0006738, 0.7846, 0.002069, 0.7866, 0.002059, 0.7707, -0.0005762, 0.7675, -0.0007216, 0.776, 0.0006738, 0.7786, 0.0007415, 0.7675, -0.0007216, 0.7643, -0.000867, 0.7734, 0.0006061, 0.776, 0.0006738, 0.7838, 0.0008769, 0.7812, 0.0008092, 0.7886, 0.002049, 0.7905, 0.002039, 0.7771, -0.0002855, 0.7739, -0.0004308, 0.7812, 0.0008092, 0.7838, 0.0008769, 0.7739, -0.0004308, 0.7707, -0.0005762, 0.7786, 0.0007415, 0.7812, 0.0008092, 0.7973, 0.003202, 0.7959, 0.003289, 0.8033, 0.004529, 0.804, 0.004364, 0.7905, 0.002039, 0.7886, 0.002049, 0.7959, 0.003289, 0.7973, 0.003202, 0.7886, 0.002049, 0.7866, 0.002059, 0.7945, 0.003377, 0.7959, 0.003289, 0.8065, 0.006883, 0.8062, 0.007249, 0.8107, 0.009638, 0.8106, 0.009072, 0.8025, 0.004695, 0.8017, 0.00486, 0.8062, 0.007249, 0.8065, 0.006883, 0.8017, 0.00486, 0.8009, 0.005025, 0.8059, 0.007615, 0.8062, 0.007249, 0.8072, 0.006152, 0.8069, 0.006517, 0.8105, 0.008505, 0.8103, 0.007939, 0.804, 0.004364, 0.8033, 0.004529, 0.8069, 0.006517, 0.8072, 0.006152, 0.8033, 0.004529, 0.8025, 0.004695, 0.8065, 0.006883, 0.8069, 0.006517, 0.8135, 0.009727, 0.8141, 0.01049, 0.8177, 0.01248, 0.8166, 0.01151, 0.8103, 0.007939, 0.8105, 0.008505, 0.8141, 0.01049, 0.8135, 0.009727, 0.8105, 0.008505, 0.8106, 0.009072, 0.8146, 0.01126, 0.8141, 0.01049, 0.8146, 0.01126, 0.8152, 0.01203, 0.8197, 0.01442, 0.8187, 0.01345, 0.8106, 0.009072, 0.8107, 0.009638, 0.8152, 0.01203, 0.8146, 0.01126, 0.8107, 0.009638, 0.8108, 0.0102, 0.8158, 0.01279, 0.8152, 0.01203, 0.7945, 0.003377, 0.7931, 0.003465, 0.8017, 0.00486, 0.8025, 0.004695, 0.7866, 0.002059, 0.7846, 0.002069, 0.7931, 0.003465, 0.7945, 0.003377, 0.7846, 0.002069, 0.7826, 0.002079, 0.7918, 0.003552, 0.7931, 0.003465])
me_plane.materials.append(mat_material_002)
me_plane.materials.append(mat_materialpurp)
me_plane.update()

# ---- objects
ob_plane = bpy.data.objects.new('Plane', me_plane)
ob_spot = bpy.data.objects.new('Spot', light_spot)

# ---- transforms, parenting, visibility, modifiers, constraints
ob_plane.location = (0.0, 0.0, 0.0)
ob_plane.scale = (6.048, 6.048, 6.048)
ob_spot.location = (0.0, 0.0, 14.43)
ob_spot.hide_render = True

# ---- collection membership
col_collection.objects.link(ob_plane)
col_collection.objects.link(ob_spot)

# ---- scene / render settings (as saved in the file)
scene.frame_start = 1; scene.frame_end = 250; scene.frame_set(1)
scene.render.engine = 'BLENDER_EEVEE_NEXT'
scene.render.bake_bias = 0.0
scene.render.bake_samples = 0
bpy.context.view_layer.update()

# ---- added for rendering (the .blend has no active camera): camera
cam_auto = bpy.data.cameras.new('AutoCamera')
cam_auto.lens = 50.0
cam_auto.sensor_width = 36.0
cam_auto.clip_end = 1000.0
ob_auto_camera = bpy.data.objects.new('AutoCamera', cam_auto)
scene.collection.objects.link(ob_auto_camera)
ob_auto_camera.location = (32.6831, -40.5596, 35.1548)
ob_auto_camera.rotation_euler = (1.09748, -7.21219e-08, 0.694738)
scene.camera = ob_auto_camera
bpy.context.view_layer.update()
